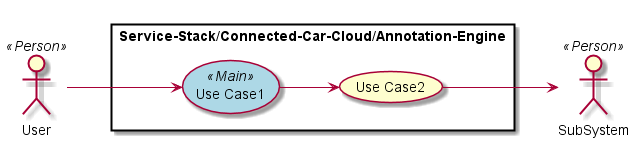

The diagram above was rendered by PlantUML. Its source (embedded in the PNG):
@startuml

left to right direction

skinparam usecase {
  BackgroudnColor #ffffaa
  BackgroundColor<<Main>> #lightblue
}
actor :User: <<Person>>
actor :SubSystem: <<Person>>


rectangle "Service-Stack/Connected-Car-Cloud/Annotation-Engine" {
UseCase UC1 <<Main>> as "Use Case1"
UseCase UC2  as "Use Case2"


User --> UC1
UC1 --> UC2
UC2 --> SubSystem
}

@enduml